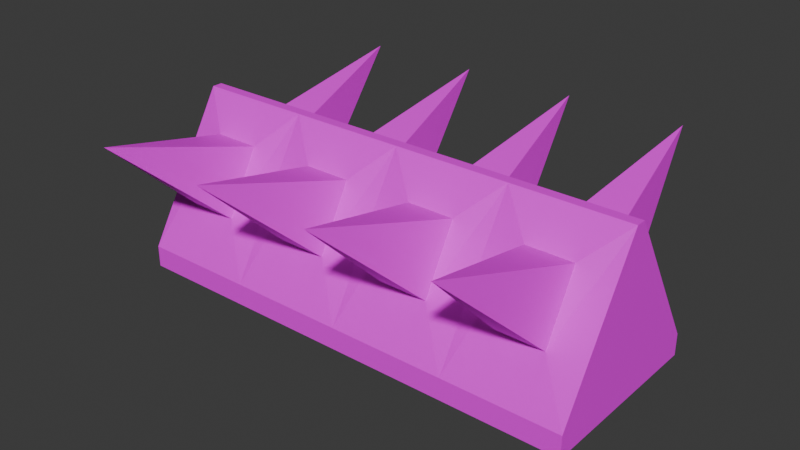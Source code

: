 # Source: spike_wall.blend  (saved by Blender 4.3.34; exported with 4.5.12 LTS)
import bpy
from mathutils import Matrix  # noqa: F401  (used for matrix-valued properties, if any)

bpy.ops.wm.read_factory_settings(use_empty=True)
scene = bpy.context.scene
scene.name = 'Scene'

# ---- collections
col_collection = bpy.data.collections.new('Collection'); scene.collection.children.link(col_collection)

# ---- images (referenced by path relative to the original .blend; pixels are not part of the script)
import os
ASSET_DIR = os.environ.get("B2B_ASSET_DIR", "")  # directory of the original .blend (textures are referenced by path, not embedded)
HERE = os.path.dirname(os.path.abspath(__file__))  # packed textures are extracted next to this script under _unpacked/

def load_image(name, relpath, width, height, colorspace="sRGB"):
    """Load a texture the original file referenced (path relative to the .blend, or extracted next to this script)."""
    p = next((c for c in (os.path.join(HERE, relpath), os.path.join(ASSET_DIR, relpath)) if relpath and os.path.exists(c)), "")
    if p:
        img = bpy.data.images.load(p, check_existing=True)
        img.name = name
    else:  # same state as the original file: an image datablock whose file is absent (Cycles renders it pink)
        img = bpy.data.images.new(name, width, height)
        img.source = "FILE"
        img.filepath = "//" + (relpath or name)
    img.colorspace_settings.name = colorspace
    return img
img_color_palette_png = load_image('color-palette.png', 'color-palette.png', 1024, 1024, 'sRGB')

# ---- materials (node trees are filled in below, after node groups)
mat_material = bpy.data.materials.new('Material')
mat_material.alpha_threshold = 0.0
mat_material.roughness = 0.5
mat_material.line_color = (0.0, 0.0, 0.0, 1.0)

# ---- material node trees
mat_material.use_nodes = True; mat_material.node_tree.nodes.clear()
_N = mat_material.node_tree.nodes; _L = mat_material.node_tree.links
n0 = _N.new('ShaderNodeOutputMaterial'); n0.name = 'Material Output'; n0.location = (300, 300)
n1 = _N.new('ShaderNodeBsdfPrincipled'); n1.name = 'Principled BSDF'; n1.location = (10, 300)
n1.inputs[3].default_value = 1.45
n2 = _N.new('ShaderNodeTexImage'); n2.name = 'Image Texture'; n2.location = (-280, 260)
n2.image = img_color_palette_png
_L.new(n1.outputs[0], n0.inputs[0])
_L.new(n2.outputs[0], n1.inputs[0])
n0.is_active_output = True

# ---- world
world_world = bpy.data.worlds.new('World'); scene.world = world_world
world_world.use_nodes = True; world_world.node_tree.nodes.clear()
_N = world_world.node_tree.nodes; _L = world_world.node_tree.links
n0 = _N.new('ShaderNodeOutputWorld'); n0.name = 'World Output'; n0.location = (300, 300)
n1 = _N.new('ShaderNodeBackground'); n1.name = 'Background'; n1.location = (10, 300)
n1.inputs[0].default_value = (0.05088, 0.05088, 0.05088, 1.0)
_L.new(n1.outputs[0], n0.inputs[0])
n0.is_active_output = True
world_world.color = (0.05088, 0.05088, 0.05088)
world_world.sun_shadow_jitter_overblur = 0.0

# ---- meshes
me_plane = bpy.data.meshes.new('Plane')
me_plane.from_pydata([(-1.0, -1.0, -0.04904), (1.0, -1.0, -0.04904), (-1.0, 1.0, -0.04904), (1.0, 1.0, -0.04904), (-1.0, 1.0, 0.2184), (-1.0, -1.0, 0.2184), (1.0, -1.0, 0.2184), (1.0, 1.0, 0.2184), (-1.0, 0.05617, 1.981), (-1.0, -0.05617, 1.981), (1.0, -0.05617, 1.981), (1.0, 0.05617, 1.981), (0.0, -1.0, 0.2184), (0.0, -0.05617, 1.981), (0.0, 1.0, 0.2184), (0.0, 0.05617, 1.981), (-0.5, 1.0, 0.2184), (-0.5, 0.05617, 1.981), (0.5, 1.0, 0.2184), (0.5, 0.05617, 1.981), (0.5, -1.0, 0.2184), (0.5, -0.05617, 1.981), (-0.5, -1.0, 0.2184), (-0.5, -0.05617, 1.981), (-0.85, -0.7169, 0.7969), (-0.85, -0.3393, 1.568), (-0.65, -0.7169, 0.7969), (-0.65, -0.3393, 1.568), (-0.35, -0.7169, 0.7969), (-0.15, -0.7169, 0.7969), (-0.35, -0.3393, 1.568), (-0.15, -0.3393, 1.568), (0.15, -0.7169, 0.7969), (0.15, -0.3393, 1.568), (0.35, -0.7169, 0.7969), (0.35, -0.3393, 1.568), (0.65, -0.7169, 0.7969), (0.85, -0.7169, 0.7969), (0.65, -0.3393, 1.568), (0.85, -0.3393, 1.568), (0.85, 0.7169, 0.7969), (0.85, 0.3393, 1.568), (0.65, 0.7169, 0.7969), (0.65, 0.3393, 1.568), (0.35, 0.7169, 0.7969), (0.15, 0.7169, 0.7969), (0.35, 0.3393, 1.568), (0.15, 0.3393, 1.568), (-0.15, 0.7169, 0.7969), (-0.15, 0.3393, 1.568), (-0.35, 0.7169, 0.7969), (-0.35, 0.3393, 1.568), (-0.65, 0.7169, 0.7969), (-0.85, 0.7169, 0.7969), (-0.65, 0.3393, 1.568), (-0.85, 0.3393, 1.568), (-0.75, -1.951, 2.073), (-0.25, -1.951, 2.073), (0.25, -1.951, 2.073), (0.75, -1.951, 2.073), (-0.75, 1.951, 2.073), (-0.25, 1.951, 2.073), (0.25, 1.951, 2.073), (0.75, 1.951, 2.073), (-0.85, -0.5281, 1.183), (-0.75, -0.7169, 0.7969), (-0.75, -0.3393, 1.568), (-0.65, -0.5281, 1.183), (-0.25, -0.7169, 0.7969), (-0.25, -0.3393, 1.568), (-0.15, -0.5281, 1.183), (-0.35, -0.5281, 1.183), (0.15, -0.5281, 1.183), (0.25, -0.7169, 0.7969), (0.25, -0.3393, 1.568), (0.35, -0.5281, 1.183), (0.75, -0.7169, 0.7969), (0.75, -0.3393, 1.568), (0.85, -0.5281, 1.183), (0.65, -0.5281, 1.183), (0.85, 0.5281, 1.183), (0.75, 0.7169, 0.7969), (0.75, 0.3393, 1.568), (0.65, 0.5281, 1.183), (0.25, 0.7169, 0.7969), (0.25, 0.3393, 1.568), (0.15, 0.5281, 1.183), (0.35, 0.5281, 1.183), (-0.15, 0.5281, 1.183), (-0.25, 0.7169, 0.7969), (-0.25, 0.3393, 1.568), (-0.35, 0.5281, 1.183), (-0.75, 0.7169, 0.7969), (-0.75, 0.3393, 1.568), (-0.85, 0.5281, 1.183), (-0.65, 0.5281, 1.183), (-0.2, -1.145, 1.82), (-0.3, -1.145, 1.82), (-0.8, -1.334, 1.435), (-0.2, -1.334, 1.435), (0.2, -1.145, 1.82), (-0.3, -1.334, 1.435), (0.3, -1.334, 1.435), (0.3, -1.145, 1.82), (0.7, -1.145, 1.82), (0.8, -1.334, 1.435), (0.2, -1.334, 1.435), (0.8, -1.145, 1.82), (0.8, 1.145, 1.82), (0.7, 1.334, 1.435), (0.7, -1.334, 1.435), (0.7, 1.145, 1.82), (-0.7, 1.334, 1.435), (-0.8, 1.334, 1.435), (-0.8, 1.145, 1.82), (-0.2, 1.334, 1.435), (-0.7, 1.145, 1.82), (-0.3, 1.334, 1.435), (-0.3, 1.145, 1.82), (-0.2, 1.145, 1.82), (0.3, 1.334, 1.435), (0.2, 1.334, 1.435), (0.2, 1.145, 1.82), (0.8, 1.334, 1.435), (0.3, 1.145, 1.82), (-0.8, -1.145, 1.82), (-0.7, -1.145, 1.82), (-0.7, -1.334, 1.435)], [], [(0, 2, 3, 1), (6, 7, 11, 10), (1, 3, 7, 6), (2, 0, 5, 4), (3, 2, 4, 16, 14, 18, 7), (0, 1, 6, 20, 12, 22, 5), (9, 23, 13, 21, 10, 11, 19, 15, 17, 8), (4, 5, 9, 8), (16, 4, 53, 92, 52), (10, 21, 38, 77, 39), (12, 13, 31, 70, 29), (15, 19, 46, 85, 47), (17, 15, 49, 90, 51), (18, 19, 43, 83, 42), (13, 12, 32, 72, 33), (5, 22, 26, 65, 24), (27, 66, 126), (9, 5, 24, 64, 25), (23, 9, 25, 66, 27), (22, 23, 27, 67, 26), (28, 68, 101), (22, 12, 29, 68, 28), (13, 23, 30, 69, 31), (23, 22, 28, 71, 30), (34, 75, 102), (21, 13, 33, 74, 35), (20, 21, 35, 75, 34), (12, 20, 34, 73, 32), (37, 78, 105), (20, 6, 37, 76, 36), (21, 20, 36, 79, 38), (6, 10, 39, 78, 37), (42, 83, 109), (7, 18, 42, 81, 40), (11, 7, 40, 80, 41), (19, 11, 41, 82, 43), (47, 85, 122), (19, 18, 44, 87, 46), (14, 15, 47, 86, 45), (18, 14, 45, 84, 44), (51, 90, 118), (15, 14, 48, 88, 49), (16, 17, 51, 91, 50), (14, 16, 50, 89, 48), (54, 95, 116), (4, 8, 55, 94, 53), (17, 16, 52, 95, 54), (8, 17, 54, 93, 55), (25, 64, 125), (26, 67, 127), (24, 65, 98), (30, 71, 97), (31, 69, 96), (29, 70, 99), (32, 73, 106), (35, 74, 103), (33, 72, 100), (36, 76, 110), (38, 79, 104), (39, 77, 107), (55, 93, 114), (53, 94, 113), (52, 92, 112), (49, 88, 119), (50, 91, 117), (48, 89, 115), (45, 86, 121), (44, 84, 120), (46, 87, 124), (40, 81, 123), (43, 82, 111), (41, 80, 108), (108, 123, 63), (108, 80, 123), (80, 40, 123), (111, 108, 63), (111, 82, 108), (82, 41, 108), (123, 109, 63), (123, 81, 109), (81, 42, 109), (124, 120, 62), (124, 87, 120), (87, 44, 120), (120, 121, 62), (120, 84, 121), (84, 45, 121), (121, 122, 62), (121, 86, 122), (86, 47, 122), (115, 117, 61), (115, 89, 117), (89, 50, 117), (117, 118, 61), (117, 91, 118), (91, 51, 118), (119, 115, 61), (119, 88, 115), (88, 48, 115), (112, 113, 60), (112, 92, 113), (92, 53, 113), (113, 114, 60), (113, 94, 114), (94, 55, 114), (114, 116, 60), (114, 93, 116), (93, 54, 116), (107, 104, 59), (107, 77, 104), (77, 38, 104), (104, 110, 59), (104, 79, 110), (79, 36, 110), (110, 105, 59), (110, 76, 105), (76, 37, 105), (100, 106, 58), (100, 72, 106), (72, 32, 106), (103, 100, 58), (103, 74, 100), (74, 33, 100), (106, 102, 58), (106, 73, 102), (73, 34, 102), (99, 96, 57), (99, 70, 96), (70, 31, 96), (96, 97, 57), (96, 69, 97), (69, 30, 97), (97, 101, 57), (97, 71, 101), (71, 28, 101), (98, 127, 56), (98, 65, 127), (65, 26, 127), (127, 126, 56), (127, 67, 126), (67, 27, 126), (125, 98, 56), (125, 64, 98), (64, 24, 98), (116, 112, 60), (116, 95, 112), (95, 52, 112), (118, 119, 61), (118, 90, 119), (90, 49, 119), (122, 124, 62), (122, 85, 124), (85, 46, 124), (109, 111, 63), (109, 83, 111), (83, 43, 111), (105, 107, 59), (105, 78, 107), (78, 39, 107), (102, 103, 58), (102, 75, 103), (75, 35, 103), (101, 99, 57), (101, 68, 99), (68, 29, 99), (126, 125, 56), (126, 66, 125), (66, 25, 125)])
_uv = me_plane.uv_layers.new(name='UVMap')
_uv.uv.foreach_set('vector', [0.9468, 0.1411, 0.9568, 0.1411, 0.9568, 0.1511, 0.9468, 0.1511, 0.9348, 0.09471, 0.9248, 0.09471, 0.9295, 0.08589, 0.9301, 0.08589, 0.9368, 0.09215, 0.9268, 0.09215, 0.9268, 0.09081, 0.9368, 0.09081, 0.9468, 0.09215, 0.9368, 0.09215, 0.9368, 0.09081, 0.9468, 0.09081, 0.9368, 0.08199, 0.9268, 0.08199, 0.9268, 0.08077, 0.9293, 0.08077, 0.9318, 0.08077, 0.9343, 0.08077, 0.9368, 0.08077, 0.9468, 0.08199, 0.9368, 0.08199, 0.9368, 0.08077, 0.9393, 0.08077, 0.9418, 0.08077, 0.9443, 0.08077, 0.9468, 0.08077, 0.1645, 0.5885, 0.1645, 0.586, 0.1645, 0.5835, 0.1645, 0.581, 0.1645, 0.5785, 0.1651, 0.5785, 0.1651, 0.581, 0.1651, 0.5835, 0.1651, 0.586, 0.1651, 0.5885, 0.9448, 0.09471, 0.9348, 0.09471, 0.9395, 0.08589, 0.9401, 0.08589, 0.9293, 0.1511, 0.9268, 0.1511, 0.9275, 0.1479, 0.928, 0.1479, 0.9285, 0.1479, 0.9368, 0.1411, 0.9393, 0.1411, 0.9385, 0.1436, 0.938, 0.1436, 0.9375, 0.1436, 0.9418, 0.1511, 0.9418, 0.1411, 0.9425, 0.1436, 0.9425, 0.1457, 0.9425, 0.1479, 0.9552, 0.2759, 0.9577, 0.2759, 0.957, 0.2783, 0.9565, 0.2783, 0.9559, 0.2783, 0.9527, 0.2759, 0.9552, 0.2759, 0.9544, 0.2783, 0.9539, 0.2783, 0.9534, 0.2783, 0.946, 0.1687, 0.946, 0.1587, 0.9467, 0.1611, 0.9467, 0.1633, 0.9467, 0.1654, 0.9418, 0.1411, 0.9418, 0.1511, 0.941, 0.1479, 0.941, 0.1457, 0.941, 0.1436, 0.9468, 0.1511, 0.9443, 0.1511, 0.945, 0.1479, 0.9455, 0.1479, 0.946, 0.1479, 0.1596, 0.6647, 0.1591, 0.6647, 0.1596, 0.6606, 0.9468, 0.1411, 0.9468, 0.1511, 0.946, 0.1479, 0.946, 0.1457, 0.946, 0.1436, 0.9443, 0.1411, 0.9468, 0.1411, 0.946, 0.1436, 0.9455, 0.1436, 0.945, 0.1436, 0.9482, 0.2839, 0.9482, 0.2739, 0.9489, 0.2764, 0.9489, 0.2785, 0.9489, 0.2807, 0.1573, 0.6712, 0.1568, 0.6711, 0.1573, 0.6681, 0.9443, 0.1511, 0.9418, 0.1511, 0.9425, 0.1479, 0.943, 0.1479, 0.9435, 0.1479, 0.9457, 0.2739, 0.9482, 0.2739, 0.9474, 0.2764, 0.9469, 0.2764, 0.9464, 0.2764, 0.9443, 0.1411, 0.9443, 0.1511, 0.9435, 0.1479, 0.9435, 0.1457, 0.9435, 0.1436, 0.1702, 0.6536, 0.1681, 0.6536, 0.1687, 0.6494, 0.9393, 0.1411, 0.9418, 0.1411, 0.941, 0.1436, 0.9405, 0.1436, 0.94, 0.1436, 0.9393, 0.1511, 0.9393, 0.1411, 0.94, 0.1436, 0.94, 0.1457, 0.94, 0.1479, 0.9457, 0.2839, 0.9432, 0.2839, 0.9439, 0.2807, 0.9444, 0.2807, 0.9449, 0.2807, 0.1702, 0.6699, 0.168, 0.6702, 0.168, 0.666, 0.9432, 0.2839, 0.9407, 0.2839, 0.9414, 0.2807, 0.9419, 0.2807, 0.9424, 0.2807, 0.9393, 0.1411, 0.9393, 0.1511, 0.9385, 0.1479, 0.9385, 0.1457, 0.9385, 0.1436, 0.9368, 0.1511, 0.9368, 0.1411, 0.9375, 0.1436, 0.9375, 0.1457, 0.9375, 0.1479, 0.1745, 0.6536, 0.1724, 0.6536, 0.173, 0.6494, 0.9602, 0.2859, 0.9577, 0.2859, 0.9585, 0.2826, 0.959, 0.2826, 0.9595, 0.2826, 0.9368, 0.1411, 0.9368, 0.1511, 0.936, 0.1479, 0.936, 0.1457, 0.936, 0.1436, 0.9343, 0.1411, 0.9368, 0.1411, 0.936, 0.1436, 0.9355, 0.1436, 0.935, 0.1436, 0.1596, 0.6566, 0.1601, 0.6566, 0.1596, 0.6606, 0.9343, 0.1411, 0.9343, 0.1511, 0.9335, 0.1479, 0.9335, 0.1457, 0.9335, 0.1436, 0.9318, 0.1511, 0.9318, 0.1411, 0.9325, 0.1436, 0.9325, 0.1457, 0.9325, 0.1479, 0.9343, 0.1511, 0.9318, 0.1511, 0.9325, 0.1479, 0.933, 0.1479, 0.9335, 0.1479, 0.1769, 0.6353, 0.1774, 0.6353, 0.1774, 0.6393, 0.9318, 0.1411, 0.9318, 0.1511, 0.931, 0.1479, 0.931, 0.1457, 0.931, 0.1436, 0.9293, 0.1511, 0.9293, 0.1411, 0.93, 0.1436, 0.93, 0.1457, 0.93, 0.1479, 0.9552, 0.2859, 0.9527, 0.2859, 0.9534, 0.2826, 0.9539, 0.2826, 0.9544, 0.2826, 0.1659, 0.6536, 0.1638, 0.6536, 0.1653, 0.6494, 0.9502, 0.2859, 0.9502, 0.2759, 0.9509, 0.2783, 0.9509, 0.2805, 0.9509, 0.2826, 0.9293, 0.1411, 0.9293, 0.1511, 0.9285, 0.1479, 0.9285, 0.1457, 0.9285, 0.1436, 0.9268, 0.1411, 0.9293, 0.1411, 0.9285, 0.1436, 0.928, 0.1436, 0.9275, 0.1436, 0.1702, 0.6621, 0.168, 0.6617, 0.1702, 0.6578, 0.1659, 0.6703, 0.1638, 0.6703, 0.1644, 0.6661, 0.1583, 0.6712, 0.1578, 0.6711, 0.1583, 0.6681, 0.1458, 0.6651, 0.1437, 0.6647, 0.1458, 0.6608, 0.1785, 0.6533, 0.178, 0.6533, 0.1785, 0.6493, 0.1787, 0.662, 0.1766, 0.662, 0.1772, 0.6578, 0.1553, 0.6712, 0.1548, 0.6711, 0.1553, 0.6681, 0.1755, 0.6533, 0.175, 0.6533, 0.175, 0.6493, 0.1501, 0.6651, 0.148, 0.6647, 0.1501, 0.6608, 0.1606, 0.6709, 0.1601, 0.6708, 0.1606, 0.6678, 0.1659, 0.662, 0.1638, 0.662, 0.1653, 0.6578, 0.1765, 0.6533, 0.176, 0.6533, 0.1763, 0.6493, 0.1759, 0.6352, 0.1764, 0.6352, 0.1761, 0.6393, 0.1744, 0.6699, 0.1723, 0.6702, 0.1723, 0.666, 0.1416, 0.6651, 0.1421, 0.6651, 0.1419, 0.6681, 0.1543, 0.6651, 0.1522, 0.6647, 0.1543, 0.6608, 0.1586, 0.665, 0.1565, 0.665, 0.1571, 0.6608, 0.1426, 0.6651, 0.1431, 0.6651, 0.1431, 0.6682, 0.1787, 0.6703, 0.1766, 0.6703, 0.1772, 0.6661, 0.1553, 0.665, 0.1558, 0.665, 0.1558, 0.6681, 0.1744, 0.6621, 0.1723, 0.6617, 0.1744, 0.6578, 0.1586, 0.6647, 0.1591, 0.6647, 0.1586, 0.6678, 0.1765, 0.6452, 0.177, 0.6452, 0.1768, 0.6493, 0.1759, 0.6437, 0.1738, 0.6434, 0.1759, 0.6395, 0.1681, 0.827, 0.1659, 0.8266, 0.1681, 0.8227, 0.1681, 0.827, 0.1659, 0.8309, 0.1659, 0.8266, 0.1738, 0.6434, 0.1716, 0.643, 0.1738, 0.6391, 0.169, 0.8368, 0.1695, 0.8368, 0.1692, 0.8408, 0.169, 0.8368, 0.1692, 0.8327, 0.1695, 0.8368, 0.177, 0.6452, 0.1775, 0.6452, 0.1773, 0.6493, 0.1508, 0.8553, 0.1513, 0.8553, 0.1508, 0.8584, 0.1508, 0.8553, 0.1513, 0.8522, 0.1513, 0.8553, 0.1591, 0.6647, 0.1596, 0.6648, 0.1591, 0.6678, 0.1725, 0.8414, 0.1703, 0.8411, 0.1725, 0.8372, 0.1725, 0.8414, 0.1703, 0.8453, 0.1703, 0.8411, 0.1723, 0.6617, 0.1702, 0.6614, 0.1723, 0.6575, 0.1539, 0.8517, 0.1544, 0.8517, 0.1544, 0.8548, 0.1539, 0.8517, 0.1539, 0.8486, 0.1544, 0.8517, 0.1558, 0.665, 0.1563, 0.665, 0.1563, 0.6681, 0.1752, 0.8497, 0.1731, 0.8497, 0.1737, 0.8456, 0.1752, 0.8497, 0.1746, 0.8539, 0.1731, 0.8497, 0.1766, 0.6703, 0.1744, 0.6703, 0.1751, 0.6661, 0.1451, 0.8596, 0.1456, 0.8596, 0.1456, 0.8627, 0.1451, 0.8596, 0.1451, 0.8565, 0.1456, 0.8596, 0.1431, 0.6651, 0.1436, 0.6651, 0.1436, 0.6682, 0.1591, 0.8522, 0.1569, 0.8522, 0.1576, 0.848, 0.1591, 0.8522, 0.1584, 0.8564, 0.1569, 0.8522, 0.1565, 0.665, 0.1543, 0.665, 0.155, 0.6608, 0.1563, 0.8522, 0.1542, 0.8519, 0.1563, 0.848, 0.1563, 0.8522, 0.1542, 0.8561, 0.1542, 0.8519, 0.1522, 0.6647, 0.1501, 0.6644, 0.1522, 0.6605, 0.1438, 0.7931, 0.1443, 0.7931, 0.1441, 0.7962, 0.1438, 0.7931, 0.1441, 0.7901, 0.1443, 0.7931, 0.1421, 0.6651, 0.1426, 0.6651, 0.1424, 0.6681, 0.1742, 0.791, 0.1721, 0.7913, 0.1721, 0.7871, 0.1742, 0.791, 0.1742, 0.7952, 0.1721, 0.7913, 0.1723, 0.6702, 0.1702, 0.6705, 0.1702, 0.6663, 0.1781, 0.7643, 0.1786, 0.7643, 0.1783, 0.7683, 0.1781, 0.7643, 0.1783, 0.7602, 0.1786, 0.7643, 0.1764, 0.6352, 0.1769, 0.6352, 0.1766, 0.6393, 0.1782, 0.8426, 0.1777, 0.8426, 0.178, 0.8386, 0.1782, 0.8426, 0.178, 0.8467, 0.1777, 0.8426, 0.176, 0.6533, 0.1755, 0.6533, 0.1758, 0.6493, 0.1653, 0.6578, 0.1631, 0.6578, 0.1646, 0.6536, 0.1672, 0.8511, 0.1657, 0.8553, 0.1651, 0.8511, 0.1638, 0.662, 0.1616, 0.662, 0.1631, 0.6578, 0.1626, 0.8611, 0.1621, 0.8611, 0.1626, 0.858, 0.1626, 0.8611, 0.1621, 0.8642, 0.1621, 0.8611, 0.1601, 0.6708, 0.1596, 0.6708, 0.1601, 0.6677, 0.1521, 0.8542, 0.1499, 0.8539, 0.1521, 0.85, 0.1521, 0.8542, 0.1499, 0.8581, 0.1499, 0.8539, 0.148, 0.6647, 0.1458, 0.6644, 0.148, 0.6605, 0.177, 0.8426, 0.1765, 0.8426, 0.1765, 0.8386, 0.177, 0.8426, 0.177, 0.8467, 0.1765, 0.8426, 0.175, 0.6533, 0.1745, 0.6533, 0.1745, 0.6493, 0.1573, 0.8614, 0.1568, 0.8614, 0.1573, 0.8583, 0.1573, 0.8614, 0.1568, 0.8645, 0.1568, 0.8614, 0.1548, 0.6711, 0.1543, 0.6711, 0.1548, 0.668, 0.1811, 0.8453, 0.179, 0.8453, 0.1796, 0.8411, 0.1811, 0.8453, 0.1805, 0.8495, 0.179, 0.8453, 0.1766, 0.662, 0.1744, 0.662, 0.1751, 0.6578, 0.1824, 0.8368, 0.1819, 0.8368, 0.1824, 0.8327, 0.1824, 0.8368, 0.1819, 0.8408, 0.1819, 0.8368, 0.178, 0.6533, 0.1775, 0.6533, 0.178, 0.6493, 0.1498, 0.8483, 0.1476, 0.848, 0.1498, 0.8441, 0.1498, 0.8483, 0.1476, 0.8522, 0.1476, 0.848, 0.1437, 0.6647, 0.1416, 0.6644, 0.1437, 0.6605, 0.1505, 0.8536, 0.15, 0.8536, 0.1505, 0.8505, 0.1505, 0.8536, 0.15, 0.8567, 0.15, 0.8536, 0.1578, 0.6711, 0.1573, 0.6711, 0.1578, 0.668, 0.1566, 0.8517, 0.1544, 0.8517, 0.1551, 0.8475, 0.1566, 0.8517, 0.156, 0.8559, 0.1544, 0.8517, 0.1638, 0.6703, 0.1616, 0.6703, 0.1623, 0.6661, 0.1624, 0.8434, 0.1602, 0.8431, 0.1624, 0.8392, 0.1624, 0.8434, 0.1602, 0.8473, 0.1602, 0.8431, 0.168, 0.6617, 0.1659, 0.6614, 0.168, 0.6575, 0.1672, 0.7744, 0.1651, 0.7744, 0.1666, 0.7702, 0.1672, 0.7744, 0.1657, 0.7786, 0.1651, 0.7744, 0.1638, 0.6536, 0.1616, 0.6536, 0.1631, 0.6494, 0.1793, 0.8307, 0.1798, 0.8307, 0.1798, 0.8347, 0.1793, 0.8307, 0.1793, 0.8267, 0.1798, 0.8307, 0.1774, 0.6353, 0.1779, 0.6352, 0.1779, 0.6393, 0.1577, 0.8442, 0.1582, 0.8443, 0.1577, 0.8483, 0.1577, 0.8442, 0.1582, 0.8402, 0.1582, 0.8443, 0.1601, 0.6566, 0.1606, 0.6567, 0.1601, 0.6607, 0.1652, 0.8369, 0.163, 0.8369, 0.1637, 0.8327, 0.1652, 0.8369, 0.1646, 0.8411, 0.163, 0.8369, 0.1724, 0.6536, 0.1702, 0.6536, 0.1709, 0.6494, 0.17, 0.8593, 0.1679, 0.8597, 0.1679, 0.8554, 0.17, 0.8593, 0.17, 0.8636, 0.1679, 0.8597, 0.168, 0.6702, 0.1659, 0.6705, 0.1659, 0.6663, 0.1707, 0.8428, 0.1685, 0.8428, 0.1691, 0.8386, 0.1707, 0.8428, 0.17, 0.847, 0.1685, 0.8428, 0.1681, 0.6536, 0.1659, 0.6536, 0.1666, 0.6494, 0.1612, 0.8556, 0.1607, 0.8555, 0.1612, 0.8525, 0.1612, 0.8556, 0.1607, 0.8586, 0.1607, 0.8555, 0.1568, 0.6711, 0.1563, 0.6711, 0.1568, 0.668, 0.1518, 0.8462, 0.1513, 0.8462, 0.1518, 0.8421, 0.1518, 0.8462, 0.1513, 0.8502, 0.1513, 0.8462, 0.1591, 0.6647, 0.1586, 0.6646, 0.1591, 0.6606])
me_plane.materials.append(mat_material)
me_plane.update()

# ---- objects
ob_main = bpy.data.objects.new('main', me_plane)

# ---- transforms, parenting, visibility, modifiers, constraints
ob_main.location = (0.0, 0.0, 0.0)
ob_main.scale = (4.712, 1.844, 1.632)

# ---- collection membership
col_collection.objects.link(ob_main)

# ---- scene / render settings (as saved in the file)
scene.frame_start = 1; scene.frame_end = 250; scene.frame_set(1)
scene.render.engine = 'BLENDER_EEVEE_NEXT'
bpy.context.view_layer.update()

# ---- added for rendering (the .blend has no active camera and no usable light): camera, sun
cam_auto = bpy.data.cameras.new('AutoCamera')
cam_auto.lens = 50.0
cam_auto.sensor_width = 36.0
cam_auto.clip_end = 1000.0
ob_auto_camera = bpy.data.objects.new('AutoCamera', cam_auto)
scene.collection.objects.link(ob_auto_camera)
ob_auto_camera.location = (11.4294, -13.7153, 10.7945)
ob_auto_camera.rotation_euler = (1.09748, -7.21219e-08, 0.694738)
scene.camera = ob_auto_camera
light_auto_sun = bpy.data.lights.new('AutoSun', 'SUN')
light_auto_sun.energy = 3.0
light_auto_sun.angle = 0.0523599
ob_auto_sun = bpy.data.objects.new('AutoSun', light_auto_sun)
scene.collection.objects.link(ob_auto_sun)
ob_auto_sun.rotation_euler = (0.872665, 0.174533, 0.523599)
bpy.context.view_layer.update()
